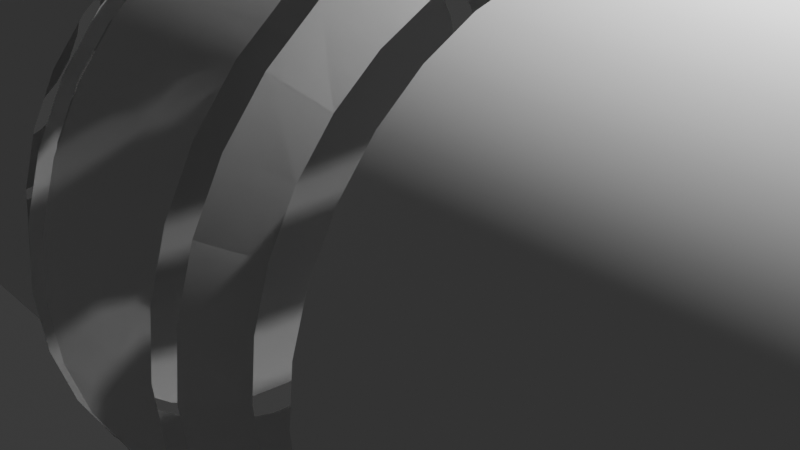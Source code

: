 # Source: dssstrkl_ark_separated_001.blend  (saved by Blender 4.4.32; exported with 4.5.12 LTS)
import bpy
from mathutils import Matrix  # noqa: F401  (used for matrix-valued properties, if any)

bpy.ops.wm.read_factory_settings(use_empty=True)
scene = bpy.context.scene
scene.name = 'Scene'

# ---- collections
col_collection = bpy.data.collections.new('Collection'); scene.collection.children.link(col_collection)

# ---- world
world_world = bpy.data.worlds.new('World'); scene.world = world_world
world_world.use_nodes = True; world_world.node_tree.nodes.clear()
_N = world_world.node_tree.nodes; _L = world_world.node_tree.links
n0 = _N.new('ShaderNodeOutputWorld'); n0.name = 'World Output'; n0.location = (300, 300)
n1 = _N.new('ShaderNodeBackground'); n1.name = 'Background'; n1.location = (10, 300)
n1.inputs[0].default_value = (0.05088, 0.05088, 0.05088, 1.0)
_L.new(n1.outputs[0], n0.inputs[0])
n0.is_active_output = True
world_world.color = (0.05088, 0.05088, 0.05088)
world_world.sun_shadow_jitter_overblur = 0.0

# ---- cameras
cam_camera = bpy.data.cameras.new('Camera')
cam_camera.clip_end = 100.0
cam_camera.ortho_scale = 7.314

# ---- lights
light_light = bpy.data.lights.new('Light', 'POINT')
light_light.energy = 1000.0
light_light.shadow_soft_size = 0.1

# ---- meshes
me_cylinder = bpy.data.meshes.new('Cylinder')
me_cylinder.from_pydata([(-1.054e-08, 1.0, -0.7589), (-2.447e-08, 0.9365, 1.531), (0.1951, 0.9808, -0.7589), (0.1827, 0.9185, 1.531), (0.3827, 0.9239, -0.7589), (0.3584, 0.8652, 1.531), (0.5556, 0.8315, -0.7589), (0.5203, 0.7787, 1.531), (0.7071, 0.7071, -0.7589), (0.6622, 0.6622, 1.531), (0.8315, 0.5556, -0.7589), (0.7787, 0.5203, 1.531), (0.9239, 0.3827, -0.7589), (0.8652, 0.3584, 1.531), (0.9808, 0.1951, -0.7589), (0.9185, 0.1827, 1.531), (1.0, 0.0, -0.7589), (0.9365, 1.291e-10, 1.531), (0.9808, -0.1951, -0.7589), (0.9185, -0.1827, 1.531), (0.9239, -0.3827, -0.7589), (0.8652, -0.3584, 1.531), (0.8315, -0.5556, -0.7589), (0.7787, -0.5203, 1.531), (0.7071, -0.7071, -0.7589), (0.6622, -0.6622, 1.531), (0.5556, -0.8315, -0.7589), (0.5203, -0.7787, 1.531), (0.3827, -0.9239, -0.7589), (0.3584, -0.8652, 1.531), (0.1951, -0.9808, -0.7589), (0.1827, -0.9185, 1.531), (-1.054e-08, -1.0, -0.7589), (-2.447e-08, -0.9365, 1.531), (-0.1951, -0.9808, -0.7589), (-0.1827, -0.9185, 1.531), (-0.3827, -0.9239, -0.7589), (-0.3584, -0.8652, 1.531), (-0.5556, -0.8315, -0.7589), (-0.5203, -0.7787, 1.531), (-0.7071, -0.7071, -0.7589), (-0.6622, -0.6622, 1.531), (-0.8315, -0.5556, -0.7589), (-0.7787, -0.5203, 1.531), (-0.9239, -0.3827, -0.7589), (-0.8652, -0.3584, 1.531), (-0.9808, -0.1951, -0.7589), (-0.9185, -0.1827, 1.531), (-1.0, 0.0, -0.7589), (-0.9365, 1.291e-10, 1.531), (-0.9808, 0.1951, -0.7589), (-0.9185, 0.1827, 1.531), (-0.9239, 0.3827, -0.7589), (-0.8652, 0.3584, 1.531), (-0.8315, 0.5556, -0.7589), (-0.7787, 0.5203, 1.531), (-0.7071, 0.7071, -0.7589), (-0.6622, 0.6622, 1.531), (-0.5556, 0.8315, -0.7589), (-0.5203, 0.7787, 1.531), (-0.3827, 0.9239, -0.7589), (-0.3584, 0.8652, 1.531), (-0.1951, 0.9808, -0.7589), (-0.1827, 0.9185, 1.531)], [], [(0, 1, 3, 2), (2, 3, 5, 4), (4, 5, 7, 6), (6, 7, 9, 8), (8, 9, 11, 10), (10, 11, 13, 12), (12, 13, 15, 14), (14, 15, 17, 16), (16, 17, 19, 18), (18, 19, 21, 20), (20, 21, 23, 22), (22, 23, 25, 24), (24, 25, 27, 26), (26, 27, 29, 28), (28, 29, 31, 30), (30, 31, 33, 32), (32, 33, 35, 34), (34, 35, 37, 36), (36, 37, 39, 38), (38, 39, 41, 40), (40, 41, 43, 42), (42, 43, 45, 44), (44, 45, 47, 46), (46, 47, 49, 48), (48, 49, 51, 50), (50, 51, 53, 52), (52, 53, 55, 54), (54, 55, 57, 56), (56, 57, 59, 58), (58, 59, 61, 60), (60, 61, 63, 62), (62, 63, 1, 0)])
me_cylinder.polygons.foreach_set('use_smooth', [True] * 32)
_uv = me_cylinder.uv_layers.new(name='UVMap')
_uv.uv.foreach_set('vector', [1.0, 0.5, 1.0, 1.0, 0.9688, 1.0, 0.9688, 0.5, 0.9688, 0.5, 0.9688, 1.0, 0.9375, 1.0, 0.9375, 0.5, 0.9375, 0.5, 0.9375, 1.0, 0.9062, 1.0, 0.9062, 0.5, 0.9062, 0.5, 0.9062, 1.0, 0.875, 1.0, 0.875, 0.5, 0.875, 0.5, 0.875, 1.0, 0.8438, 1.0, 0.8438, 0.5, 0.8438, 0.5, 0.8438, 1.0, 0.8125, 1.0, 0.8125, 0.5, 0.8125, 0.5, 0.8125, 1.0, 0.7812, 1.0, 0.7812, 0.5, 0.7812, 0.5, 0.7812, 1.0, 0.75, 1.0, 0.75, 0.5, 0.75, 0.5, 0.75, 1.0, 0.7188, 1.0, 0.7188, 0.5, 0.7188, 0.5, 0.7188, 1.0, 0.6875, 1.0, 0.6875, 0.5, 0.6875, 0.5, 0.6875, 1.0, 0.6562, 1.0, 0.6562, 0.5, 0.6562, 0.5, 0.6562, 1.0, 0.625, 1.0, 0.625, 0.5, 0.625, 0.5, 0.625, 1.0, 0.5938, 1.0, 0.5938, 0.5, 0.5938, 0.5, 0.5938, 1.0, 0.5625, 1.0, 0.5625, 0.5, 0.5625, 0.5, 0.5625, 1.0, 0.5312, 1.0, 0.5312, 0.5, 0.5312, 0.5, 0.5312, 1.0, 0.5, 1.0, 0.5, 0.5, 0.5, 0.5, 0.5, 1.0, 0.4688, 1.0, 0.4688, 0.5, 0.4688, 0.5, 0.4688, 1.0, 0.4375, 1.0, 0.4375, 0.5, 0.4375, 0.5, 0.4375, 1.0, 0.4062, 1.0, 0.4062, 0.5, 0.4062, 0.5, 0.4062, 1.0, 0.375, 1.0, 0.375, 0.5, 0.375, 0.5, 0.375, 1.0, 0.3438, 1.0, 0.3438, 0.5, 0.3438, 0.5, 0.3438, 1.0, 0.3125, 1.0, 0.3125, 0.5, 0.3125, 0.5, 0.3125, 1.0, 0.2812, 1.0, 0.2812, 0.5, 0.2812, 0.5, 0.2812, 1.0, 0.25, 1.0, 0.25, 0.5, 0.25, 0.5, 0.25, 1.0, 0.2188, 1.0, 0.2188, 0.5, 0.2188, 0.5, 0.2188, 1.0, 0.1875, 1.0, 0.1875, 0.5, 0.1875, 0.5, 0.1875, 1.0, 0.1562, 1.0, 0.1562, 0.5, 0.1562, 0.5, 0.1562, 1.0, 0.125, 1.0, 0.125, 0.5, 0.125, 0.5, 0.125, 1.0, 0.09375, 1.0, 0.09375, 0.5, 0.09375, 0.5, 0.09375, 1.0, 0.0625, 1.0, 0.0625, 0.5, 0.0625, 0.5, 0.0625, 1.0, 0.03125, 1.0, 0.03125, 0.5, 0.03125, 0.5, 0.03125, 1.0, 0.0, 1.0, 0.0, 0.5])
me_cylinder.update()
me_cylinder_001 = bpy.data.meshes.new('Cylinder.001')
me_cylinder_001.from_pydata([(-2.064e-08, 0.9365, 1.093), (-1.33e-08, 0.8085, 2.348), (0.1827, 0.9185, 1.093), (0.1577, 0.793, 2.348), (0.3584, 0.8652, 1.093), (0.3094, 0.747, 2.348), (0.5203, 0.7787, 1.093), (0.4492, 0.6723, 2.348), (0.6622, 0.6622, 1.093), (0.5717, 0.5717, 2.348), (0.7787, 0.5203, 1.093), (0.6723, 0.4492, 2.348), (0.8652, 0.3584, 1.093), (0.747, 0.3094, 2.348), (0.9185, 0.1827, 1.093), (0.793, 0.1577, 2.348), (0.9365, 1.291e-10, 1.093), (0.8085, 6.933e-10, 2.348), (0.9185, -0.1827, 1.093), (0.793, -0.1577, 2.348), (0.8652, -0.3584, 1.093), (0.747, -0.3094, 2.348), (0.7787, -0.5203, 1.093), (0.6723, -0.4492, 2.348), (0.6622, -0.6622, 1.093), (0.5717, -0.5717, 2.348), (0.5203, -0.7787, 1.093), (0.4492, -0.6723, 2.348), (0.3584, -0.8652, 1.093), (0.3094, -0.747, 2.348), (0.1827, -0.9185, 1.093), (0.1577, -0.793, 2.348), (-2.064e-08, -0.9365, 1.093), (-1.33e-08, -0.8085, 2.348), (-0.1827, -0.9185, 1.093), (-0.1577, -0.793, 2.348), (-0.3584, -0.8652, 1.093), (-0.3094, -0.747, 2.348), (-0.5203, -0.7787, 1.093), (-0.4492, -0.6723, 2.348), (-0.6622, -0.6622, 1.093), (-0.5717, -0.5717, 2.348), (-0.7787, -0.5203, 1.093), (-0.6723, -0.4492, 2.348), (-0.8652, -0.3584, 1.093), (-0.747, -0.3094, 2.348), (-0.9185, -0.1827, 1.093), (-0.793, -0.1577, 2.348), (-0.9365, 1.291e-10, 1.093), (-0.8085, 6.933e-10, 2.348), (-0.9185, 0.1827, 1.093), (-0.793, 0.1577, 2.348), (-0.8652, 0.3584, 1.093), (-0.747, 0.3094, 2.348), (-0.7787, 0.5203, 1.093), (-0.6723, 0.4492, 2.348), (-0.6622, 0.6622, 1.093), (-0.5717, 0.5717, 2.348), (-0.5203, 0.7787, 1.093), (-0.4492, 0.6723, 2.348), (-0.3584, 0.8652, 1.093), (-0.3094, 0.747, 2.348), (-0.1827, 0.9185, 1.093), (-0.1577, 0.793, 2.348)], [], [(0, 1, 3, 2), (2, 3, 5, 4), (4, 5, 7, 6), (6, 7, 9, 8), (8, 9, 11, 10), (10, 11, 13, 12), (12, 13, 15, 14), (14, 15, 17, 16), (16, 17, 19, 18), (18, 19, 21, 20), (20, 21, 23, 22), (22, 23, 25, 24), (24, 25, 27, 26), (26, 27, 29, 28), (28, 29, 31, 30), (30, 31, 33, 32), (32, 33, 35, 34), (34, 35, 37, 36), (36, 37, 39, 38), (38, 39, 41, 40), (40, 41, 43, 42), (42, 43, 45, 44), (44, 45, 47, 46), (46, 47, 49, 48), (48, 49, 51, 50), (50, 51, 53, 52), (52, 53, 55, 54), (54, 55, 57, 56), (56, 57, 59, 58), (58, 59, 61, 60), (60, 61, 63, 62), (62, 63, 1, 0)])
me_cylinder_001.polygons.foreach_set('use_smooth', [True] * 32)
_uv = me_cylinder_001.uv_layers.new(name='UVMap')
_uv.uv.foreach_set('vector', [1.0, 0.5, 1.0, 1.0, 0.9688, 1.0, 0.9688, 0.5, 0.9688, 0.5, 0.9688, 1.0, 0.9375, 1.0, 0.9375, 0.5, 0.9375, 0.5, 0.9375, 1.0, 0.9062, 1.0, 0.9062, 0.5, 0.9062, 0.5, 0.9062, 1.0, 0.875, 1.0, 0.875, 0.5, 0.875, 0.5, 0.875, 1.0, 0.8438, 1.0, 0.8438, 0.5, 0.8438, 0.5, 0.8438, 1.0, 0.8125, 1.0, 0.8125, 0.5, 0.8125, 0.5, 0.8125, 1.0, 0.7812, 1.0, 0.7812, 0.5, 0.7812, 0.5, 0.7812, 1.0, 0.75, 1.0, 0.75, 0.5, 0.75, 0.5, 0.75, 1.0, 0.7188, 1.0, 0.7188, 0.5, 0.7188, 0.5, 0.7188, 1.0, 0.6875, 1.0, 0.6875, 0.5, 0.6875, 0.5, 0.6875, 1.0, 0.6562, 1.0, 0.6562, 0.5, 0.6562, 0.5, 0.6562, 1.0, 0.625, 1.0, 0.625, 0.5, 0.625, 0.5, 0.625, 1.0, 0.5938, 1.0, 0.5938, 0.5, 0.5938, 0.5, 0.5938, 1.0, 0.5625, 1.0, 0.5625, 0.5, 0.5625, 0.5, 0.5625, 1.0, 0.5312, 1.0, 0.5312, 0.5, 0.5312, 0.5, 0.5312, 1.0, 0.5, 1.0, 0.5, 0.5, 0.5, 0.5, 0.5, 1.0, 0.4688, 1.0, 0.4688, 0.5, 0.4688, 0.5, 0.4688, 1.0, 0.4375, 1.0, 0.4375, 0.5, 0.4375, 0.5, 0.4375, 1.0, 0.4062, 1.0, 0.4062, 0.5, 0.4062, 0.5, 0.4062, 1.0, 0.375, 1.0, 0.375, 0.5, 0.375, 0.5, 0.375, 1.0, 0.3438, 1.0, 0.3438, 0.5, 0.3438, 0.5, 0.3438, 1.0, 0.3125, 1.0, 0.3125, 0.5, 0.3125, 0.5, 0.3125, 1.0, 0.2812, 1.0, 0.2812, 0.5, 0.2812, 0.5, 0.2812, 1.0, 0.25, 1.0, 0.25, 0.5, 0.25, 0.5, 0.25, 1.0, 0.2188, 1.0, 0.2188, 0.5, 0.2188, 0.5, 0.2188, 1.0, 0.1875, 1.0, 0.1875, 0.5, 0.1875, 0.5, 0.1875, 1.0, 0.1562, 1.0, 0.1562, 0.5, 0.1562, 0.5, 0.1562, 1.0, 0.125, 1.0, 0.125, 0.5, 0.125, 0.5, 0.125, 1.0, 0.09375, 1.0, 0.09375, 0.5, 0.09375, 0.5, 0.09375, 1.0, 0.0625, 1.0, 0.0625, 0.5, 0.0625, 0.5, 0.0625, 1.0, 0.03125, 1.0, 0.03125, 0.5, 0.03125, 0.5, 0.03125, 1.0, 0.0, 1.0, 0.0, 0.5])
me_cylinder_001.update()
me_cylinder_002 = bpy.data.meshes.new('Cylinder.002')
me_cylinder_002.from_pydata([(-3.217e-09, 0.8085, -0.5772), (-1.771e-08, 0.759, 1.5), (0.1577, 0.793, -0.5772), (0.1481, 0.7444, 1.5), (0.3094, 0.747, -0.5772), (0.2905, 0.7012, 1.5), (0.4492, 0.6723, -0.5772), (0.4217, 0.6311, 1.5), (0.5717, 0.5717, -0.5772), (0.5367, 0.5367, 1.5), (0.6723, 0.4492, -0.5772), (0.6311, 0.4217, 1.5), (0.747, 0.3094, -0.5772), (0.7012, 0.2905, 1.5), (0.793, 0.1577, -0.5772), (0.7444, 0.1481, 1.5), (0.8085, 6.933e-10, -0.5772), (0.759, 5.901e-10, 1.5), (0.793, -0.1577, -0.5772), (0.7444, -0.1481, 1.5), (0.747, -0.3094, -0.5772), (0.7012, -0.2905, 1.5), (0.6723, -0.4492, -0.5772), (0.6311, -0.4217, 1.5), (0.5717, -0.5717, -0.5772), (0.5367, -0.5367, 1.5), (0.4492, -0.6723, -0.5772), (0.4217, -0.6311, 1.5), (0.3094, -0.747, -0.5772), (0.2905, -0.7012, 1.5), (0.1577, -0.793, -0.5772), (0.1481, -0.7444, 1.5), (-3.217e-09, -0.8085, -0.5772), (-1.771e-08, -0.759, 1.5), (-0.1577, -0.793, -0.5772), (-0.1481, -0.7444, 1.5), (-0.3094, -0.747, -0.5772), (-0.2905, -0.7012, 1.5), (-0.4492, -0.6723, -0.5772), (-0.4217, -0.6311, 1.5), (-0.5717, -0.5717, -0.5772), (-0.5367, -0.5367, 1.5), (-0.6723, -0.4492, -0.5772), (-0.6311, -0.4217, 1.5), (-0.747, -0.3094, -0.5772), (-0.7012, -0.2905, 1.5), (-0.793, -0.1577, -0.5772), (-0.7444, -0.1481, 1.5), (-0.8085, 6.933e-10, -0.5772), (-0.759, 5.901e-10, 1.5), (-0.793, 0.1577, -0.5772), (-0.7444, 0.1481, 1.5), (-0.747, 0.3094, -0.5772), (-0.7012, 0.2905, 1.5), (-0.6723, 0.4492, -0.5772), (-0.6311, 0.4217, 1.5), (-0.5717, 0.5717, -0.5772), (-0.5367, 0.5367, 1.5), (-0.4492, 0.6723, -0.5772), (-0.4217, 0.6311, 1.5), (-0.3094, 0.747, -0.5772), (-0.2905, 0.7012, 1.5), (-0.1577, 0.793, -0.5772), (-0.1481, 0.7444, 1.5)], [], [(0, 1, 3, 2), (2, 3, 5, 4), (4, 5, 7, 6), (6, 7, 9, 8), (8, 9, 11, 10), (10, 11, 13, 12), (12, 13, 15, 14), (14, 15, 17, 16), (16, 17, 19, 18), (18, 19, 21, 20), (20, 21, 23, 22), (22, 23, 25, 24), (24, 25, 27, 26), (26, 27, 29, 28), (28, 29, 31, 30), (30, 31, 33, 32), (32, 33, 35, 34), (34, 35, 37, 36), (36, 37, 39, 38), (38, 39, 41, 40), (40, 41, 43, 42), (42, 43, 45, 44), (44, 45, 47, 46), (46, 47, 49, 48), (48, 49, 51, 50), (50, 51, 53, 52), (52, 53, 55, 54), (54, 55, 57, 56), (56, 57, 59, 58), (58, 59, 61, 60), (60, 61, 63, 62), (62, 63, 1, 0)])
me_cylinder_002.polygons.foreach_set('use_smooth', [True] * 32)
_uv = me_cylinder_002.uv_layers.new(name='UVMap')
_uv.uv.foreach_set('vector', [1.0, 0.5, 1.0, 1.0, 0.9688, 1.0, 0.9688, 0.5, 0.9688, 0.5, 0.9688, 1.0, 0.9375, 1.0, 0.9375, 0.5, 0.9375, 0.5, 0.9375, 1.0, 0.9062, 1.0, 0.9062, 0.5, 0.9062, 0.5, 0.9062, 1.0, 0.875, 1.0, 0.875, 0.5, 0.875, 0.5, 0.875, 1.0, 0.8438, 1.0, 0.8438, 0.5, 0.8438, 0.5, 0.8438, 1.0, 0.8125, 1.0, 0.8125, 0.5, 0.8125, 0.5, 0.8125, 1.0, 0.7812, 1.0, 0.7812, 0.5, 0.7812, 0.5, 0.7812, 1.0, 0.75, 1.0, 0.75, 0.5, 0.75, 0.5, 0.75, 1.0, 0.7188, 1.0, 0.7188, 0.5, 0.7188, 0.5, 0.7188, 1.0, 0.6875, 1.0, 0.6875, 0.5, 0.6875, 0.5, 0.6875, 1.0, 0.6562, 1.0, 0.6562, 0.5, 0.6562, 0.5, 0.6562, 1.0, 0.625, 1.0, 0.625, 0.5, 0.625, 0.5, 0.625, 1.0, 0.5938, 1.0, 0.5938, 0.5, 0.5938, 0.5, 0.5938, 1.0, 0.5625, 1.0, 0.5625, 0.5, 0.5625, 0.5, 0.5625, 1.0, 0.5312, 1.0, 0.5312, 0.5, 0.5312, 0.5, 0.5312, 1.0, 0.5, 1.0, 0.5, 0.5, 0.5, 0.5, 0.5, 1.0, 0.4688, 1.0, 0.4688, 0.5, 0.4688, 0.5, 0.4688, 1.0, 0.4375, 1.0, 0.4375, 0.5, 0.4375, 0.5, 0.4375, 1.0, 0.4062, 1.0, 0.4062, 0.5, 0.4062, 0.5, 0.4062, 1.0, 0.375, 1.0, 0.375, 0.5, 0.375, 0.5, 0.375, 1.0, 0.3438, 1.0, 0.3438, 0.5, 0.3438, 0.5, 0.3438, 1.0, 0.3125, 1.0, 0.3125, 0.5, 0.3125, 0.5, 0.3125, 1.0, 0.2812, 1.0, 0.2812, 0.5, 0.2812, 0.5, 0.2812, 1.0, 0.25, 1.0, 0.25, 0.5, 0.25, 0.5, 0.25, 1.0, 0.2188, 1.0, 0.2188, 0.5, 0.2188, 0.5, 0.2188, 1.0, 0.1875, 1.0, 0.1875, 0.5, 0.1875, 0.5, 0.1875, 1.0, 0.1562, 1.0, 0.1562, 0.5, 0.1562, 0.5, 0.1562, 1.0, 0.125, 1.0, 0.125, 0.5, 0.125, 0.5, 0.125, 1.0, 0.09375, 1.0, 0.09375, 0.5, 0.09375, 0.5, 0.09375, 1.0, 0.0625, 1.0, 0.0625, 0.5, 0.0625, 0.5, 0.0625, 1.0, 0.03125, 1.0, 0.03125, 0.5, 0.03125, 0.5, 0.03125, 1.0, 0.0, 1.0, 0.0, 0.5])
me_cylinder_002.update()
me_cylinder_003 = bpy.data.meshes.new('Cylinder.003')
me_cylinder_003.from_pydata([(-4.665e-09, 0.759, 0.02441), (2.333e-09, 0.5808, 0.8981), (0.1481, 0.7444, 0.02441), (0.1133, 0.5696, 0.8981), (0.2905, 0.7012, 0.02441), (0.2222, 0.5366, 0.8981), (0.4217, 0.6311, 0.02441), (0.3227, 0.4829, 0.8981), (0.5367, 0.5367, 0.02441), (0.4107, 0.4107, 0.8981), (0.6311, 0.4217, 0.02441), (0.4829, 0.3227, 0.8981), (0.7012, 0.2905, 0.02441), (0.5366, 0.2222, 0.8981), (0.7444, 0.1481, 0.02441), (0.5696, 0.1133, 0.8981), (0.759, 5.901e-10, 0.02441), (0.5808, 6.264e-11, 0.8981), (0.7444, -0.1481, 0.02441), (0.5696, -0.1133, 0.8981), (0.7012, -0.2905, 0.02441), (0.5366, -0.2222, 0.8981), (0.6311, -0.4217, 0.02441), (0.4829, -0.3227, 0.8981), (0.5367, -0.5367, 0.02441), (0.4107, -0.4107, 0.8981), (0.4217, -0.6311, 0.02441), (0.3227, -0.4829, 0.8981), (0.2905, -0.7012, 0.02441), (0.2222, -0.5366, 0.8981), (0.1481, -0.7444, 0.02441), (0.1133, -0.5696, 0.8981), (-4.665e-09, -0.759, 0.02441), (2.333e-09, -0.5808, 0.8981), (-0.1481, -0.7444, 0.02441), (-0.1133, -0.5696, 0.8981), (-0.2905, -0.7012, 0.02441), (-0.2222, -0.5366, 0.8981), (-0.4217, -0.6311, 0.02441), (-0.3227, -0.4829, 0.8981), (-0.5367, -0.5367, 0.02441), (-0.4107, -0.4107, 0.8981), (-0.6311, -0.4217, 0.02441), (-0.4829, -0.3227, 0.8981), (-0.7012, -0.2905, 0.02441), (-0.5366, -0.2222, 0.8981), (-0.7444, -0.1481, 0.02441), (-0.5696, -0.1133, 0.8981), (-0.759, 5.901e-10, 0.02441), (-0.5808, 6.264e-11, 0.8981), (-0.7444, 0.1481, 0.02441), (-0.5696, 0.1133, 0.8981), (-0.7012, 0.2905, 0.02441), (-0.5366, 0.2222, 0.8981), (-0.6311, 0.4217, 0.02441), (-0.4829, 0.3227, 0.8981), (-0.5367, 0.5367, 0.02441), (-0.4107, 0.4107, 0.8981), (-0.4217, 0.6311, 0.02441), (-0.3227, 0.4829, 0.8981), (-0.2905, 0.7012, 0.02441), (-0.2222, 0.5366, 0.8981), (-0.1481, 0.7444, 0.02441), (-0.1133, 0.5696, 0.8981)], [], [(0, 1, 3, 2), (2, 3, 5, 4), (4, 5, 7, 6), (6, 7, 9, 8), (8, 9, 11, 10), (10, 11, 13, 12), (12, 13, 15, 14), (14, 15, 17, 16), (16, 17, 19, 18), (18, 19, 21, 20), (20, 21, 23, 22), (22, 23, 25, 24), (24, 25, 27, 26), (26, 27, 29, 28), (28, 29, 31, 30), (30, 31, 33, 32), (32, 33, 35, 34), (34, 35, 37, 36), (36, 37, 39, 38), (38, 39, 41, 40), (40, 41, 43, 42), (42, 43, 45, 44), (44, 45, 47, 46), (46, 47, 49, 48), (48, 49, 51, 50), (50, 51, 53, 52), (52, 53, 55, 54), (54, 55, 57, 56), (56, 57, 59, 58), (58, 59, 61, 60), (60, 61, 63, 62), (62, 63, 1, 0)])
me_cylinder_003.polygons.foreach_set('use_smooth', [True] * 32)
_uv = me_cylinder_003.uv_layers.new(name='UVMap')
_uv.uv.foreach_set('vector', [1.0, 0.5, 1.0, 1.0, 0.9688, 1.0, 0.9688, 0.5, 0.9688, 0.5, 0.9688, 1.0, 0.9375, 1.0, 0.9375, 0.5, 0.9375, 0.5, 0.9375, 1.0, 0.9062, 1.0, 0.9062, 0.5, 0.9062, 0.5, 0.9062, 1.0, 0.875, 1.0, 0.875, 0.5, 0.875, 0.5, 0.875, 1.0, 0.8438, 1.0, 0.8438, 0.5, 0.8438, 0.5, 0.8438, 1.0, 0.8125, 1.0, 0.8125, 0.5, 0.8125, 0.5, 0.8125, 1.0, 0.7812, 1.0, 0.7812, 0.5, 0.7812, 0.5, 0.7812, 1.0, 0.75, 1.0, 0.75, 0.5, 0.75, 0.5, 0.75, 1.0, 0.7188, 1.0, 0.7188, 0.5, 0.7188, 0.5, 0.7188, 1.0, 0.6875, 1.0, 0.6875, 0.5, 0.6875, 0.5, 0.6875, 1.0, 0.6562, 1.0, 0.6562, 0.5, 0.6562, 0.5, 0.6562, 1.0, 0.625, 1.0, 0.625, 0.5, 0.625, 0.5, 0.625, 1.0, 0.5938, 1.0, 0.5938, 0.5, 0.5938, 0.5, 0.5938, 1.0, 0.5625, 1.0, 0.5625, 0.5, 0.5625, 0.5, 0.5625, 1.0, 0.5312, 1.0, 0.5312, 0.5, 0.5312, 0.5, 0.5312, 1.0, 0.5, 1.0, 0.5, 0.5, 0.5, 0.5, 0.5, 1.0, 0.4688, 1.0, 0.4688, 0.5, 0.4688, 0.5, 0.4688, 1.0, 0.4375, 1.0, 0.4375, 0.5, 0.4375, 0.5, 0.4375, 1.0, 0.4062, 1.0, 0.4062, 0.5, 0.4062, 0.5, 0.4062, 1.0, 0.375, 1.0, 0.375, 0.5, 0.375, 0.5, 0.375, 1.0, 0.3438, 1.0, 0.3438, 0.5, 0.3438, 0.5, 0.3438, 1.0, 0.3125, 1.0, 0.3125, 0.5, 0.3125, 0.5, 0.3125, 1.0, 0.2812, 1.0, 0.2812, 0.5, 0.2812, 0.5, 0.2812, 1.0, 0.25, 1.0, 0.25, 0.5, 0.25, 0.5, 0.25, 1.0, 0.2188, 1.0, 0.2188, 0.5, 0.2188, 0.5, 0.2188, 1.0, 0.1875, 1.0, 0.1875, 0.5, 0.1875, 0.5, 0.1875, 1.0, 0.1562, 1.0, 0.1562, 0.5, 0.1562, 0.5, 0.1562, 1.0, 0.125, 1.0, 0.125, 0.5, 0.125, 0.5, 0.125, 1.0, 0.09375, 1.0, 0.09375, 0.5, 0.09375, 0.5, 0.09375, 1.0, 0.0625, 1.0, 0.0625, 0.5, 0.0625, 0.5, 0.0625, 1.0, 0.03125, 1.0, 0.03125, 0.5, 0.03125, 0.5, 0.03125, 1.0, 0.0, 1.0, 0.0, 0.5])
me_cylinder_003.update()
me_cylinder_004 = bpy.data.meshes.new('Cylinder.004')
me_cylinder_004.from_pydata([(2.466e-08, 0.5808, -1.228), (2.466e-08, 0.5808, -0.06631), (0.1133, 0.5696, -1.228), (0.1133, 0.5696, -0.06631), (0.2222, 0.5366, -1.228), (0.2222, 0.5366, -0.06631), (0.3227, 0.4829, -1.228), (0.3227, 0.4829, -0.06631), (0.4107, 0.4107, -1.228), (0.4107, 0.4107, -0.06631), (0.4829, 0.3227, -1.228), (0.4829, 0.3227, -0.06631), (0.5366, 0.2222, -1.228), (0.5366, 0.2222, -0.06631), (0.5696, 0.1133, -1.228), (0.5696, 0.1133, -0.06631), (0.5808, 6.264e-11, -1.228), (0.5808, 6.264e-11, -0.06631), (0.5696, -0.1133, -1.228), (0.5696, -0.1133, -0.06631), (0.5366, -0.2222, -1.228), (0.5366, -0.2222, -0.06631), (0.4829, -0.3227, -1.228), (0.4829, -0.3227, -0.06631), (0.4107, -0.4107, -1.228), (0.4107, -0.4107, -0.06631), (0.3227, -0.4829, -1.228), (0.3227, -0.4829, -0.06631), (0.2222, -0.5366, -1.228), (0.2222, -0.5366, -0.06631), (0.1133, -0.5696, -1.228), (0.1133, -0.5696, -0.06631), (2.466e-08, -0.5808, -1.228), (2.466e-08, -0.5808, -0.06631), (-0.1133, -0.5696, -1.228), (-0.1133, -0.5696, -0.06631), (-0.2222, -0.5366, -1.228), (-0.2222, -0.5366, -0.06631), (-0.3227, -0.4829, -1.228), (-0.3227, -0.4829, -0.06631), (-0.4107, -0.4107, -1.228), (-0.4107, -0.4107, -0.06631), (-0.4829, -0.3227, -1.228), (-0.4829, -0.3227, -0.06631), (-0.5366, -0.2222, -1.228), (-0.5366, -0.2222, -0.06631), (-0.5696, -0.1133, -1.228), (-0.5696, -0.1133, -0.06631), (-0.5808, 6.264e-11, -1.228), (-0.5808, 6.264e-11, -0.06631), (-0.5696, 0.1133, -1.228), (-0.5696, 0.1133, -0.06631), (-0.5366, 0.2222, -1.228), (-0.5366, 0.2222, -0.06631), (-0.4829, 0.3227, -1.228), (-0.4829, 0.3227, -0.06631), (-0.4107, 0.4107, -1.228), (-0.4107, 0.4107, -0.06631), (-0.3227, 0.4829, -1.228), (-0.3227, 0.4829, -0.06631), (-0.2222, 0.5366, -1.228), (-0.2222, 0.5366, -0.06631), (-0.1133, 0.5696, -1.228), (-0.1133, 0.5696, -0.06631)], [], [(0, 1, 3, 2), (2, 3, 5, 4), (4, 5, 7, 6), (6, 7, 9, 8), (8, 9, 11, 10), (10, 11, 13, 12), (12, 13, 15, 14), (14, 15, 17, 16), (16, 17, 19, 18), (18, 19, 21, 20), (20, 21, 23, 22), (22, 23, 25, 24), (24, 25, 27, 26), (26, 27, 29, 28), (28, 29, 31, 30), (30, 31, 33, 32), (32, 33, 35, 34), (34, 35, 37, 36), (36, 37, 39, 38), (38, 39, 41, 40), (40, 41, 43, 42), (42, 43, 45, 44), (44, 45, 47, 46), (46, 47, 49, 48), (48, 49, 51, 50), (50, 51, 53, 52), (52, 53, 55, 54), (54, 55, 57, 56), (56, 57, 59, 58), (58, 59, 61, 60), (60, 61, 63, 62), (62, 63, 1, 0)])
me_cylinder_004.polygons.foreach_set('use_smooth', [True] * 32)
_uv = me_cylinder_004.uv_layers.new(name='UVMap')
_uv.uv.foreach_set('vector', [1.0, 0.5, 1.0, 1.0, 0.9688, 1.0, 0.9688, 0.5, 0.9688, 0.5, 0.9688, 1.0, 0.9375, 1.0, 0.9375, 0.5, 0.9375, 0.5, 0.9375, 1.0, 0.9062, 1.0, 0.9062, 0.5, 0.9062, 0.5, 0.9062, 1.0, 0.875, 1.0, 0.875, 0.5, 0.875, 0.5, 0.875, 1.0, 0.8438, 1.0, 0.8438, 0.5, 0.8438, 0.5, 0.8438, 1.0, 0.8125, 1.0, 0.8125, 0.5, 0.8125, 0.5, 0.8125, 1.0, 0.7812, 1.0, 0.7812, 0.5, 0.7812, 0.5, 0.7812, 1.0, 0.75, 1.0, 0.75, 0.5, 0.75, 0.5, 0.75, 1.0, 0.7188, 1.0, 0.7188, 0.5, 0.7188, 0.5, 0.7188, 1.0, 0.6875, 1.0, 0.6875, 0.5, 0.6875, 0.5, 0.6875, 1.0, 0.6562, 1.0, 0.6562, 0.5, 0.6562, 0.5, 0.6562, 1.0, 0.625, 1.0, 0.625, 0.5, 0.625, 0.5, 0.625, 1.0, 0.5938, 1.0, 0.5938, 0.5, 0.5938, 0.5, 0.5938, 1.0, 0.5625, 1.0, 0.5625, 0.5, 0.5625, 0.5, 0.5625, 1.0, 0.5312, 1.0, 0.5312, 0.5, 0.5312, 0.5, 0.5312, 1.0, 0.5, 1.0, 0.5, 0.5, 0.5, 0.5, 0.5, 1.0, 0.4688, 1.0, 0.4688, 0.5, 0.4688, 0.5, 0.4688, 1.0, 0.4375, 1.0, 0.4375, 0.5, 0.4375, 0.5, 0.4375, 1.0, 0.4062, 1.0, 0.4062, 0.5, 0.4062, 0.5, 0.4062, 1.0, 0.375, 1.0, 0.375, 0.5, 0.375, 0.5, 0.375, 1.0, 0.3438, 1.0, 0.3438, 0.5, 0.3438, 0.5, 0.3438, 1.0, 0.3125, 1.0, 0.3125, 0.5, 0.3125, 0.5, 0.3125, 1.0, 0.2812, 1.0, 0.2812, 0.5, 0.2812, 0.5, 0.2812, 1.0, 0.25, 1.0, 0.25, 0.5, 0.25, 0.5, 0.25, 1.0, 0.2188, 1.0, 0.2188, 0.5, 0.2188, 0.5, 0.2188, 1.0, 0.1875, 1.0, 0.1875, 0.5, 0.1875, 0.5, 0.1875, 1.0, 0.1562, 1.0, 0.1562, 0.5, 0.1562, 0.5, 0.1562, 1.0, 0.125, 1.0, 0.125, 0.5, 0.125, 0.5, 0.125, 1.0, 0.09375, 1.0, 0.09375, 0.5, 0.09375, 0.5, 0.09375, 1.0, 0.0625, 1.0, 0.0625, 0.5, 0.0625, 0.5, 0.0625, 1.0, 0.03125, 1.0, 0.03125, 0.5, 0.03125, 0.5, 0.03125, 1.0, 0.0, 1.0, 0.0, 0.5])
me_cylinder_004.update()
me_cylinder_005 = bpy.data.meshes.new('Cylinder.005')
me_cylinder_005.from_pydata([(1.08e-09, 1.134, -1.197), (1.08e-09, 1.134, 1.07), (0.2212, 1.112, -1.197), (0.2212, 1.112, 1.07), (0.4338, 1.047, -1.197), (0.4338, 1.047, 1.07), (0.6298, 0.9425, -1.197), (0.6298, 0.9425, 1.07), (0.8016, 0.8016, -1.197), (0.8016, 0.8016, 1.07), (0.9425, 0.6298, -1.197), (0.9425, 0.6298, 1.07), (1.047, 0.4338, -1.197), (1.047, 0.4338, 1.07), (1.112, 0.2212, -1.197), (1.112, 0.2212, 1.07), (1.134, -1.106e-10, -1.197), (1.134, -1.106e-10, 1.07), (1.112, -0.2212, -1.197), (1.112, -0.2212, 1.07), (1.047, -0.4338, -1.197), (1.047, -0.4338, 1.07), (0.9425, -0.6298, -1.197), (0.9425, -0.6298, 1.07), (0.8016, -0.8016, -1.197), (0.8016, -0.8016, 1.07), (0.6298, -0.9425, -1.197), (0.6298, -0.9425, 1.07), (0.4338, -1.047, -1.197), (0.4338, -1.047, 1.07), (0.2212, -1.112, -1.197), (0.2212, -1.112, 1.07), (1.08e-09, -1.134, -1.197), (1.08e-09, -1.134, 1.07), (-0.2212, -1.112, -1.197), (-0.2212, -1.112, 1.07), (-0.4338, -1.047, -1.197), (-0.4338, -1.047, 1.07), (-0.6298, -0.9425, -1.197), (-0.6298, -0.9425, 1.07), (-0.8016, -0.8016, -1.197), (-0.8016, -0.8016, 1.07), (-0.9425, -0.6298, -1.197), (-0.9425, -0.6298, 1.07), (-1.047, -0.4338, -1.197), (-1.047, -0.4338, 1.07), (-1.112, -0.2212, -1.197), (-1.112, -0.2212, 1.07), (-1.134, -1.106e-10, -1.197), (-1.134, -1.106e-10, 1.07), (-1.112, 0.2212, -1.197), (-1.112, 0.2212, 1.07), (-1.047, 0.4338, -1.197), (-1.047, 0.4338, 1.07), (-0.9425, 0.6298, -1.197), (-0.9425, 0.6298, 1.07), (-0.8016, 0.8016, -1.197), (-0.8016, 0.8016, 1.07), (-0.6298, 0.9425, -1.197), (-0.6298, 0.9425, 1.07), (-0.4338, 1.047, -1.197), (-0.4338, 1.047, 1.07), (-0.2212, 1.112, -1.197), (-0.2212, 1.112, 1.07), (1.08e-09, 1.134, -1.197), (1.08e-09, 1.134, 1.07), (0.2212, 1.112, -1.197), (0.2212, 1.112, 1.07), (0.4338, 1.047, -1.197), (0.4338, 1.047, 1.07), (0.6298, 0.9425, -1.197), (0.6298, 0.9425, 1.07), (0.8016, 0.8016, -1.197), (0.8016, 0.8016, 1.07), (0.9425, 0.6298, -1.197), (0.9425, 0.6298, 1.07), (1.047, 0.4338, -1.197), (1.047, 0.4338, 1.07), (1.112, 0.2212, -1.197), (1.112, 0.2212, 1.07), (1.134, -1.106e-10, -1.197), (1.134, -1.106e-10, 1.07), (1.112, -0.2212, -1.197), (1.112, -0.2212, 1.07), (1.047, -0.4338, -1.197), (1.047, -0.4338, 1.07), (0.9425, -0.6298, -1.197), (0.9425, -0.6298, 1.07), (0.8016, -0.8016, -1.197), (0.8016, -0.8016, 1.07), (0.6298, -0.9425, -1.197), (0.6298, -0.9425, 1.07), (0.4338, -1.047, -1.197), (0.4338, -1.047, 1.07), (0.2212, -1.112, -1.197), (0.2212, -1.112, 1.07), (1.08e-09, -1.134, -1.197), (1.08e-09, -1.134, 1.07), (-0.2212, -1.112, -1.197), (-0.2212, -1.112, 1.07), (-0.4338, -1.047, -1.197), (-0.4338, -1.047, 1.07), (-0.6298, -0.9425, -1.197), (-0.6298, -0.9425, 1.07), (-0.8016, -0.8016, -1.197), (-0.8016, -0.8016, 1.07), (-0.9425, -0.6298, -1.197), (-0.9425, -0.6298, 1.07), (-1.047, -0.4338, -1.197), (-1.047, -0.4338, 1.07), (-1.112, -0.2212, -1.197), (-1.112, -0.2212, 1.07), (-1.134, -1.106e-10, -1.197), (-1.134, -1.106e-10, 1.07), (-1.112, 0.2212, -1.197), (-1.112, 0.2212, 1.07), (-1.047, 0.4338, -1.197), (-1.047, 0.4338, 1.07), (-0.9425, 0.6298, -1.197), (-0.9425, 0.6298, 1.07), (-0.8016, 0.8016, -1.197), (-0.8016, 0.8016, 1.07), (-0.6298, 0.9425, -1.197), (-0.6298, 0.9425, 1.07), (-0.4338, 1.047, -1.197), (-0.4338, 1.047, 1.07), (-0.2212, 1.112, -1.197), (-0.2212, 1.112, 1.07)], [], [(0, 1, 3, 2), (2, 3, 5, 4), (4, 5, 7, 6), (6, 7, 9, 8), (8, 9, 11, 10), (10, 11, 13, 12), (12, 13, 15, 14), (14, 15, 17, 16), (16, 17, 19, 18), (18, 19, 21, 20), (20, 21, 23, 22), (22, 23, 25, 24), (24, 25, 27, 26), (26, 27, 29, 28), (28, 29, 31, 30), (30, 31, 33, 32), (32, 33, 35, 34), (34, 35, 37, 36), (36, 37, 39, 38), (38, 39, 41, 40), (40, 41, 43, 42), (42, 43, 45, 44), (44, 45, 47, 46), (46, 47, 49, 48), (48, 49, 51, 50), (50, 51, 53, 52), (52, 53, 55, 54), (54, 55, 57, 56), (56, 57, 59, 58), (58, 59, 61, 60), (66, 67, 69, 68), (60, 61, 63, 62), (62, 63, 1, 0), (64, 65, 67, 66), (68, 69, 71, 70), (70, 71, 73, 72), (72, 73, 75, 74), (74, 75, 77, 76), (76, 77, 79, 78), (78, 79, 81, 80), (80, 81, 83, 82), (82, 83, 85, 84), (84, 85, 87, 86), (86, 87, 89, 88), (88, 89, 91, 90), (90, 91, 93, 92), (92, 93, 95, 94), (94, 95, 97, 96), (96, 97, 99, 98), (98, 99, 101, 100), (100, 101, 103, 102), (102, 103, 105, 104), (104, 105, 107, 106), (106, 107, 109, 108), (108, 109, 111, 110), (110, 111, 113, 112), (112, 113, 115, 114), (114, 115, 117, 116), (116, 117, 119, 118), (118, 119, 121, 120), (120, 121, 123, 122), (122, 123, 125, 124), (124, 125, 127, 126), (126, 127, 65, 64)])
me_cylinder_005.polygons.foreach_set('use_smooth', [True] * 64)
_uv = me_cylinder_005.uv_layers.new(name='UVMap')
_uv.uv.foreach_set('vector', [1.0, 0.5, 1.0, 1.0, 0.9688, 1.0, 0.9688, 0.5, 0.9688, 0.5, 0.9688, 1.0, 0.9375, 1.0, 0.9375, 0.5, 0.9375, 0.5, 0.9375, 1.0, 0.9062, 1.0, 0.9062, 0.5, 0.9062, 0.5, 0.9062, 1.0, 0.875, 1.0, 0.875, 0.5, 0.875, 0.5, 0.875, 1.0, 0.8438, 1.0, 0.8438, 0.5, 0.8438, 0.5, 0.8438, 1.0, 0.8125, 1.0, 0.8125, 0.5, 0.8125, 0.5, 0.8125, 1.0, 0.7812, 1.0, 0.7812, 0.5, 0.7812, 0.5, 0.7812, 1.0, 0.75, 1.0, 0.75, 0.5, 0.75, 0.5, 0.75, 1.0, 0.7188, 1.0, 0.7188, 0.5, 0.7188, 0.5, 0.7188, 1.0, 0.6875, 1.0, 0.6875, 0.5, 0.6875, 0.5, 0.6875, 1.0, 0.6562, 1.0, 0.6562, 0.5, 0.6562, 0.5, 0.6562, 1.0, 0.625, 1.0, 0.625, 0.5, 0.625, 0.5, 0.625, 1.0, 0.5938, 1.0, 0.5938, 0.5, 0.5938, 0.5, 0.5938, 1.0, 0.5625, 1.0, 0.5625, 0.5, 0.5625, 0.5, 0.5625, 1.0, 0.5312, 1.0, 0.5312, 0.5, 0.5312, 0.5, 0.5312, 1.0, 0.5, 1.0, 0.5, 0.5, 0.5, 0.5, 0.5, 1.0, 0.4688, 1.0, 0.4688, 0.5, 0.4688, 0.5, 0.4688, 1.0, 0.4375, 1.0, 0.4375, 0.5, 0.4375, 0.5, 0.4375, 1.0, 0.4062, 1.0, 0.4062, 0.5, 0.4062, 0.5, 0.4062, 1.0, 0.375, 1.0, 0.375, 0.5, 0.375, 0.5, 0.375, 1.0, 0.3438, 1.0, 0.3438, 0.5, 0.3438, 0.5, 0.3438, 1.0, 0.3125, 1.0, 0.3125, 0.5, 0.3125, 0.5, 0.3125, 1.0, 0.2812, 1.0, 0.2812, 0.5, 0.2812, 0.5, 0.2812, 1.0, 0.25, 1.0, 0.25, 0.5, 0.25, 0.5, 0.25, 1.0, 0.2188, 1.0, 0.2188, 0.5, 0.2188, 0.5, 0.2188, 1.0, 0.1875, 1.0, 0.1875, 0.5, 0.1875, 0.5, 0.1875, 1.0, 0.1562, 1.0, 0.1562, 0.5, 0.1562, 0.5, 0.1562, 1.0, 0.125, 1.0, 0.125, 0.5, 0.125, 0.5, 0.125, 1.0, 0.09375, 1.0, 0.09375, 0.5, 0.09375, 0.5, 0.09375, 1.0, 0.0625, 1.0, 0.0625, 0.5, 0.9688, 0.5, 0.9688, 1.0, 0.9375, 1.0, 0.9375, 0.5, 0.0625, 0.5, 0.0625, 1.0, 0.03125, 1.0, 0.03125, 0.5, 0.03125, 0.5, 0.03125, 1.0, 0.0, 1.0, 0.0, 0.5, 1.0, 0.5, 1.0, 1.0, 0.9688, 1.0, 0.9688, 0.5, 0.9375, 0.5, 0.9375, 1.0, 0.9062, 1.0, 0.9062, 0.5, 0.9062, 0.5, 0.9062, 1.0, 0.875, 1.0, 0.875, 0.5, 0.875, 0.5, 0.875, 1.0, 0.8438, 1.0, 0.8438, 0.5, 0.8438, 0.5, 0.8438, 1.0, 0.8125, 1.0, 0.8125, 0.5, 0.8125, 0.5, 0.8125, 1.0, 0.7812, 1.0, 0.7812, 0.5, 0.7812, 0.5, 0.7812, 1.0, 0.75, 1.0, 0.75, 0.5, 0.75, 0.5, 0.75, 1.0, 0.7188, 1.0, 0.7188, 0.5, 0.7188, 0.5, 0.7188, 1.0, 0.6875, 1.0, 0.6875, 0.5, 0.6875, 0.5, 0.6875, 1.0, 0.6562, 1.0, 0.6562, 0.5, 0.6562, 0.5, 0.6562, 1.0, 0.625, 1.0, 0.625, 0.5, 0.625, 0.5, 0.625, 1.0, 0.5938, 1.0, 0.5938, 0.5, 0.5938, 0.5, 0.5938, 1.0, 0.5625, 1.0, 0.5625, 0.5, 0.5625, 0.5, 0.5625, 1.0, 0.5312, 1.0, 0.5312, 0.5, 0.5312, 0.5, 0.5312, 1.0, 0.5, 1.0, 0.5, 0.5, 0.5, 0.5, 0.5, 1.0, 0.4688, 1.0, 0.4688, 0.5, 0.4688, 0.5, 0.4688, 1.0, 0.4375, 1.0, 0.4375, 0.5, 0.4375, 0.5, 0.4375, 1.0, 0.4062, 1.0, 0.4062, 0.5, 0.4062, 0.5, 0.4062, 1.0, 0.375, 1.0, 0.375, 0.5, 0.375, 0.5, 0.375, 1.0, 0.3438, 1.0, 0.3438, 0.5, 0.3438, 0.5, 0.3438, 1.0, 0.3125, 1.0, 0.3125, 0.5, 0.3125, 0.5, 0.3125, 1.0, 0.2812, 1.0, 0.2812, 0.5, 0.2812, 0.5, 0.2812, 1.0, 0.25, 1.0, 0.25, 0.5, 0.25, 0.5, 0.25, 1.0, 0.2188, 1.0, 0.2188, 0.5, 0.2188, 0.5, 0.2188, 1.0, 0.1875, 1.0, 0.1875, 0.5, 0.1875, 0.5, 0.1875, 1.0, 0.1562, 1.0, 0.1562, 0.5, 0.1562, 0.5, 0.1562, 1.0, 0.125, 1.0, 0.125, 0.5, 0.125, 0.5, 0.125, 1.0, 0.09375, 1.0, 0.09375, 0.5, 0.09375, 0.5, 0.09375, 1.0, 0.0625, 1.0, 0.0625, 0.5, 0.0625, 0.5, 0.0625, 1.0, 0.03125, 1.0, 0.03125, 0.5, 0.03125, 0.5, 0.03125, 1.0, 0.0, 1.0, 0.0, 0.5])
me_cylinder_005.update()
me_cylinder_006 = bpy.data.meshes.new('Cylinder.006')
me_cylinder_006.from_pydata([(-1.486e-09, 1.134, -0.6193), (0.0, 1.0, 1.0), (0.2212, 1.112, -0.6193), (0.1951, 0.9808, 1.0), (0.4338, 1.047, -0.6193), (0.3827, 0.9239, 1.0), (0.6298, 0.9425, -0.6193), (0.5556, 0.8315, 1.0), (0.8016, 0.8016, -0.6193), (0.7071, 0.7071, 1.0), (0.9425, 0.6298, -0.6193), (0.8315, 0.5556, 1.0), (1.047, 0.4338, -0.6193), (0.9239, 0.3827, 1.0), (1.112, 0.2212, -0.6193), (0.9808, 0.1951, 1.0), (1.134, -1.106e-10, -0.6193), (1.0, 0.0, 1.0), (1.112, -0.2212, -0.6193), (0.9808, -0.1951, 1.0), (1.047, -0.4338, -0.6193), (0.9239, -0.3827, 1.0), (0.9425, -0.6298, -0.6193), (0.8315, -0.5556, 1.0), (0.8016, -0.8016, -0.6193), (0.7071, -0.7071, 1.0), (0.6298, -0.9425, -0.6193), (0.5556, -0.8315, 1.0), (0.4338, -1.047, -0.6193), (0.3827, -0.9239, 1.0), (0.2212, -1.112, -0.6193), (0.1951, -0.9808, 1.0), (-1.486e-09, -1.134, -0.6193), (0.0, -1.0, 1.0), (-0.2212, -1.112, -0.6193), (-0.1951, -0.9808, 1.0), (-0.4338, -1.047, -0.6193), (-0.3827, -0.9239, 1.0), (-0.6298, -0.9425, -0.6193), (-0.5556, -0.8315, 1.0), (-0.8016, -0.8016, -0.6193), (-0.7071, -0.7071, 1.0), (-0.9425, -0.6298, -0.6193), (-0.8315, -0.5556, 1.0), (-1.047, -0.4338, -0.6193), (-0.9239, -0.3827, 1.0), (-1.112, -0.2212, -0.6193), (-0.9808, -0.1951, 1.0), (-1.134, -1.106e-10, -0.6193), (-1.0, 0.0, 1.0), (-1.112, 0.2212, -0.6193), (-0.9808, 0.1951, 1.0), (-1.047, 0.4338, -0.6193), (-0.9239, 0.3827, 1.0), (-0.9425, 0.6298, -0.6193), (-0.8315, 0.5556, 1.0), (-0.8016, 0.8016, -0.6193), (-0.7071, 0.7071, 1.0), (-0.6298, 0.9425, -0.6193), (-0.5556, 0.8315, 1.0), (-0.4338, 1.047, -0.6193), (-0.3827, 0.9239, 1.0), (-0.2212, 1.112, -0.6193), (-0.1951, 0.9808, 1.0), (-1.486e-09, 1.134, -0.6193), (0.0, 1.0, 1.0), (0.2212, 1.112, -0.6193), (0.1951, 0.9808, 1.0), (0.4338, 1.047, -0.6193), (0.3827, 0.9239, 1.0), (0.6298, 0.9425, -0.6193), (0.5556, 0.8315, 1.0), (0.8016, 0.8016, -0.6193), (0.7071, 0.7071, 1.0), (0.9425, 0.6298, -0.6193), (0.8315, 0.5556, 1.0), (1.047, 0.4338, -0.6193), (0.9239, 0.3827, 1.0), (1.112, 0.2212, -0.6193), (0.9808, 0.1951, 1.0), (1.134, -1.106e-10, -0.6193), (1.0, 0.0, 1.0), (1.112, -0.2212, -0.6193), (0.9808, -0.1951, 1.0), (1.047, -0.4338, -0.6193), (0.9239, -0.3827, 1.0), (0.9425, -0.6298, -0.6193), (0.8315, -0.5556, 1.0), (0.8016, -0.8016, -0.6193), (0.7071, -0.7071, 1.0), (0.6298, -0.9425, -0.6193), (0.5556, -0.8315, 1.0), (0.4338, -1.047, -0.6193), (0.3827, -0.9239, 1.0), (0.2212, -1.112, -0.6193), (0.1951, -0.9808, 1.0), (-1.486e-09, -1.134, -0.6193), (0.0, -1.0, 1.0), (-0.2212, -1.112, -0.6193), (-0.1951, -0.9808, 1.0), (-0.4338, -1.047, -0.6193), (-0.3827, -0.9239, 1.0), (-0.6298, -0.9425, -0.6193), (-0.5556, -0.8315, 1.0), (-0.8016, -0.8016, -0.6193), (-0.7071, -0.7071, 1.0), (-0.9425, -0.6298, -0.6193), (-0.8315, -0.5556, 1.0), (-1.047, -0.4338, -0.6193), (-0.9239, -0.3827, 1.0), (-1.112, -0.2212, -0.6193), (-0.9808, -0.1951, 1.0), (-1.134, -1.106e-10, -0.6193), (-1.0, 0.0, 1.0), (-1.112, 0.2212, -0.6193), (-0.9808, 0.1951, 1.0), (-1.047, 0.4338, -0.6193), (-0.9239, 0.3827, 1.0), (-0.9425, 0.6298, -0.6193), (-0.8315, 0.5556, 1.0), (-0.8016, 0.8016, -0.6193), (-0.7071, 0.7071, 1.0), (-0.6298, 0.9425, -0.6193), (-0.5556, 0.8315, 1.0), (-0.4338, 1.047, -0.6193), (-0.3827, 0.9239, 1.0), (-0.2212, 1.112, -0.6193), (-0.1951, 0.9808, 1.0)], [], [(0, 1, 3, 2), (2, 3, 5, 4), (4, 5, 7, 6), (6, 7, 9, 8), (8, 9, 11, 10), (10, 11, 13, 12), (12, 13, 15, 14), (14, 15, 17, 16), (16, 17, 19, 18), (18, 19, 21, 20), (20, 21, 23, 22), (22, 23, 25, 24), (24, 25, 27, 26), (26, 27, 29, 28), (28, 29, 31, 30), (30, 31, 33, 32), (32, 33, 35, 34), (34, 35, 37, 36), (36, 37, 39, 38), (38, 39, 41, 40), (40, 41, 43, 42), (42, 43, 45, 44), (44, 45, 47, 46), (46, 47, 49, 48), (48, 49, 51, 50), (50, 51, 53, 52), (52, 53, 55, 54), (54, 55, 57, 56), (56, 57, 59, 58), (58, 59, 61, 60), (66, 67, 69, 68), (60, 61, 63, 62), (62, 63, 1, 0), (64, 65, 67, 66), (68, 69, 71, 70), (70, 71, 73, 72), (72, 73, 75, 74), (74, 75, 77, 76), (76, 77, 79, 78), (78, 79, 81, 80), (80, 81, 83, 82), (82, 83, 85, 84), (84, 85, 87, 86), (86, 87, 89, 88), (88, 89, 91, 90), (90, 91, 93, 92), (92, 93, 95, 94), (94, 95, 97, 96), (96, 97, 99, 98), (98, 99, 101, 100), (100, 101, 103, 102), (102, 103, 105, 104), (104, 105, 107, 106), (106, 107, 109, 108), (108, 109, 111, 110), (110, 111, 113, 112), (112, 113, 115, 114), (114, 115, 117, 116), (116, 117, 119, 118), (118, 119, 121, 120), (120, 121, 123, 122), (122, 123, 125, 124), (124, 125, 127, 126), (126, 127, 65, 64)])
me_cylinder_006.polygons.foreach_set('use_smooth', [True] * 64)
_uv = me_cylinder_006.uv_layers.new(name='UVMap')
_uv.uv.foreach_set('vector', [1.0, 0.5, 1.0, 1.0, 0.9688, 1.0, 0.9688, 0.5, 0.9688, 0.5, 0.9688, 1.0, 0.9375, 1.0, 0.9375, 0.5, 0.9375, 0.5, 0.9375, 1.0, 0.9062, 1.0, 0.9062, 0.5, 0.9062, 0.5, 0.9062, 1.0, 0.875, 1.0, 0.875, 0.5, 0.875, 0.5, 0.875, 1.0, 0.8438, 1.0, 0.8438, 0.5, 0.8438, 0.5, 0.8438, 1.0, 0.8125, 1.0, 0.8125, 0.5, 0.8125, 0.5, 0.8125, 1.0, 0.7812, 1.0, 0.7812, 0.5, 0.7812, 0.5, 0.7812, 1.0, 0.75, 1.0, 0.75, 0.5, 0.75, 0.5, 0.75, 1.0, 0.7188, 1.0, 0.7188, 0.5, 0.7188, 0.5, 0.7188, 1.0, 0.6875, 1.0, 0.6875, 0.5, 0.6875, 0.5, 0.6875, 1.0, 0.6562, 1.0, 0.6562, 0.5, 0.6562, 0.5, 0.6562, 1.0, 0.625, 1.0, 0.625, 0.5, 0.625, 0.5, 0.625, 1.0, 0.5938, 1.0, 0.5938, 0.5, 0.5938, 0.5, 0.5938, 1.0, 0.5625, 1.0, 0.5625, 0.5, 0.5625, 0.5, 0.5625, 1.0, 0.5312, 1.0, 0.5312, 0.5, 0.5312, 0.5, 0.5312, 1.0, 0.5, 1.0, 0.5, 0.5, 0.5, 0.5, 0.5, 1.0, 0.4688, 1.0, 0.4688, 0.5, 0.4688, 0.5, 0.4688, 1.0, 0.4375, 1.0, 0.4375, 0.5, 0.4375, 0.5, 0.4375, 1.0, 0.4062, 1.0, 0.4062, 0.5, 0.4062, 0.5, 0.4062, 1.0, 0.375, 1.0, 0.375, 0.5, 0.375, 0.5, 0.375, 1.0, 0.3438, 1.0, 0.3438, 0.5, 0.3438, 0.5, 0.3438, 1.0, 0.3125, 1.0, 0.3125, 0.5, 0.3125, 0.5, 0.3125, 1.0, 0.2812, 1.0, 0.2812, 0.5, 0.2812, 0.5, 0.2812, 1.0, 0.25, 1.0, 0.25, 0.5, 0.25, 0.5, 0.25, 1.0, 0.2188, 1.0, 0.2188, 0.5, 0.2188, 0.5, 0.2188, 1.0, 0.1875, 1.0, 0.1875, 0.5, 0.1875, 0.5, 0.1875, 1.0, 0.1562, 1.0, 0.1562, 0.5, 0.1562, 0.5, 0.1562, 1.0, 0.125, 1.0, 0.125, 0.5, 0.125, 0.5, 0.125, 1.0, 0.09375, 1.0, 0.09375, 0.5, 0.09375, 0.5, 0.09375, 1.0, 0.0625, 1.0, 0.0625, 0.5, 0.9688, 0.5, 0.9688, 1.0, 0.9375, 1.0, 0.9375, 0.5, 0.0625, 0.5, 0.0625, 1.0, 0.03125, 1.0, 0.03125, 0.5, 0.03125, 0.5, 0.03125, 1.0, 0.0, 1.0, 0.0, 0.5, 1.0, 0.5, 1.0, 1.0, 0.9688, 1.0, 0.9688, 0.5, 0.9375, 0.5, 0.9375, 1.0, 0.9062, 1.0, 0.9062, 0.5, 0.9062, 0.5, 0.9062, 1.0, 0.875, 1.0, 0.875, 0.5, 0.875, 0.5, 0.875, 1.0, 0.8438, 1.0, 0.8438, 0.5, 0.8438, 0.5, 0.8438, 1.0, 0.8125, 1.0, 0.8125, 0.5, 0.8125, 0.5, 0.8125, 1.0, 0.7812, 1.0, 0.7812, 0.5, 0.7812, 0.5, 0.7812, 1.0, 0.75, 1.0, 0.75, 0.5, 0.75, 0.5, 0.75, 1.0, 0.7188, 1.0, 0.7188, 0.5, 0.7188, 0.5, 0.7188, 1.0, 0.6875, 1.0, 0.6875, 0.5, 0.6875, 0.5, 0.6875, 1.0, 0.6562, 1.0, 0.6562, 0.5, 0.6562, 0.5, 0.6562, 1.0, 0.625, 1.0, 0.625, 0.5, 0.625, 0.5, 0.625, 1.0, 0.5938, 1.0, 0.5938, 0.5, 0.5938, 0.5, 0.5938, 1.0, 0.5625, 1.0, 0.5625, 0.5, 0.5625, 0.5, 0.5625, 1.0, 0.5312, 1.0, 0.5312, 0.5, 0.5312, 0.5, 0.5312, 1.0, 0.5, 1.0, 0.5, 0.5, 0.5, 0.5, 0.5, 1.0, 0.4688, 1.0, 0.4688, 0.5, 0.4688, 0.5, 0.4688, 1.0, 0.4375, 1.0, 0.4375, 0.5, 0.4375, 0.5, 0.4375, 1.0, 0.4062, 1.0, 0.4062, 0.5, 0.4062, 0.5, 0.4062, 1.0, 0.375, 1.0, 0.375, 0.5, 0.375, 0.5, 0.375, 1.0, 0.3438, 1.0, 0.3438, 0.5, 0.3438, 0.5, 0.3438, 1.0, 0.3125, 1.0, 0.3125, 0.5, 0.3125, 0.5, 0.3125, 1.0, 0.2812, 1.0, 0.2812, 0.5, 0.2812, 0.5, 0.2812, 1.0, 0.25, 1.0, 0.25, 0.5, 0.25, 0.5, 0.25, 1.0, 0.2188, 1.0, 0.2188, 0.5, 0.2188, 0.5, 0.2188, 1.0, 0.1875, 1.0, 0.1875, 0.5, 0.1875, 0.5, 0.1875, 1.0, 0.1562, 1.0, 0.1562, 0.5, 0.1562, 0.5, 0.1562, 1.0, 0.125, 1.0, 0.125, 0.5, 0.125, 0.5, 0.125, 1.0, 0.09375, 1.0, 0.09375, 0.5, 0.09375, 0.5, 0.09375, 1.0, 0.0625, 1.0, 0.0625, 0.5, 0.0625, 0.5, 0.0625, 1.0, 0.03125, 1.0, 0.03125, 0.5, 0.03125, 0.5, 0.03125, 1.0, 0.0, 1.0, 0.0, 0.5])
me_cylinder_006.update()

# ---- objects
ob_light = bpy.data.objects.new('Light', light_light)
ob_camera = bpy.data.objects.new('Camera', cam_camera)
ob_02lowbiome = bpy.data.objects.new('02LowBiome', me_cylinder)
ob_03taper2 = bpy.data.objects.new('03Taper2', me_cylinder_001)
ob_04centerbiome = bpy.data.objects.new('04CenterBiome', me_cylinder_002)
ob_05taper3 = bpy.data.objects.new('05Taper3', me_cylinder_003)
ob_06highbiome = bpy.data.objects.new('06HighBiome', me_cylinder_004)
ob_00centralsea = bpy.data.objects.new('00CentralSea', me_cylinder_005)
ob_01taper1 = bpy.data.objects.new('01Taper1', me_cylinder_006)
ob_empty = bpy.data.objects.new('Empty', None)

# ---- transforms, parenting, visibility, modifiers, constraints
ob_light.location = (4.076, 1.005, 5.904)
ob_light.rotation_euler = (0.6503, 0.05522, 1.866)
ob_light.lock_rotations_4d = False
ob_light.empty_display_type = 'ARROWS'
ob_light.color = (0.0, 0.0, 0.0, 0.0)
ob_light.lineart.crease_threshold = 0.0
ob_camera.location = (7.359, -6.926, 4.958)
ob_camera.rotation_euler = (1.109, 0.0, 0.8149)
ob_camera.lock_rotations_4d = False
ob_camera.empty_display_type = 'ARROWS'
ob_camera.color = (0.0, 0.0, 0.0, 0.0)
ob_camera.display_type = 'WIRE'
ob_camera.lineart.crease_threshold = 0.0
ob_02lowbiome.location = (4.297, 0.0, 0.0)
ob_02lowbiome.rotation_euler = (-0.0, 1.571, 0.0)
ob_02lowbiome.scale = (3.0, -3.0, 3.0)
_m = ob_02lowbiome.modifiers.new('Mirror', 'MIRROR')
_m.mirror_object = ob_empty
ob_03taper2.location = (8.433, 0.0, 0.0)
ob_03taper2.rotation_euler = (-0.0, 1.571, 0.0)
ob_03taper2.scale = (3.0, -3.0, 0.75)
_m = ob_03taper2.modifiers.new('Mirror', 'MIRROR')
_m.mirror_object = ob_empty
ob_04centerbiome.location = (12.05, 0.0, 0.0)
ob_04centerbiome.rotation_euler = (-0.0, 1.571, 0.0)
ob_04centerbiome.scale = (3.0, -3.0, 2.0)
_m = ob_04centerbiome.modifiers.new('Mirror', 'MIRROR')
_m.mirror_object = ob_empty
ob_05taper3.location = (15.76, 0.0, 0.0)
ob_05taper3.rotation_euler = (-0.0, 1.571, 0.0)
ob_05taper3.scale = (3.0, -3.0, 0.75)
_m = ob_05taper3.modifiers.new('Mirror', 'MIRROR')
_m.mirror_object = ob_empty
ob_06highbiome.location = (19.42, 0.0, 0.0)
ob_06highbiome.rotation_euler = (-0.0, 1.571, 0.0)
ob_06highbiome.scale = (3.0, -3.0, 2.0)
_m = ob_06highbiome.modifiers.new('Mirror', 'MIRROR')
_m.mirror_object = ob_empty
ob_00centralsea.location = (0.0, 0.0, 0.0)
ob_00centralsea.rotation_euler = (0.0, 1.571, 0.0)
ob_00centralsea.scale = (3.0, 3.0, 0.75)
ob_01taper1.location = (1.319, 0.0, 0.0)
ob_01taper1.rotation_euler = (-0.0, 1.571, 0.0)
ob_01taper1.scale = (3.0, -3.0, 0.25)
_m = ob_01taper1.modifiers.new('Mirror', 'MIRROR')
_m.mirror_object = ob_empty
ob_empty.location = (0.0, 0.0, 0.0)
ob_empty.empty_display_type = 'SPHERE'

# ---- collection membership
col_collection.objects.link(ob_light)
col_collection.objects.link(ob_camera)
col_collection.objects.link(ob_02lowbiome)
col_collection.objects.link(ob_03taper2)
col_collection.objects.link(ob_04centerbiome)
col_collection.objects.link(ob_05taper3)
col_collection.objects.link(ob_06highbiome)
col_collection.objects.link(ob_00centralsea)
col_collection.objects.link(ob_01taper1)
col_collection.objects.link(ob_empty)

# ---- scene / render settings (as saved in the file)
scene.camera = ob_camera
scene.frame_start = 1; scene.frame_end = 250; scene.frame_set(1)
scene.render.engine = 'BLENDER_EEVEE_NEXT'
bpy.context.view_layer.update()
